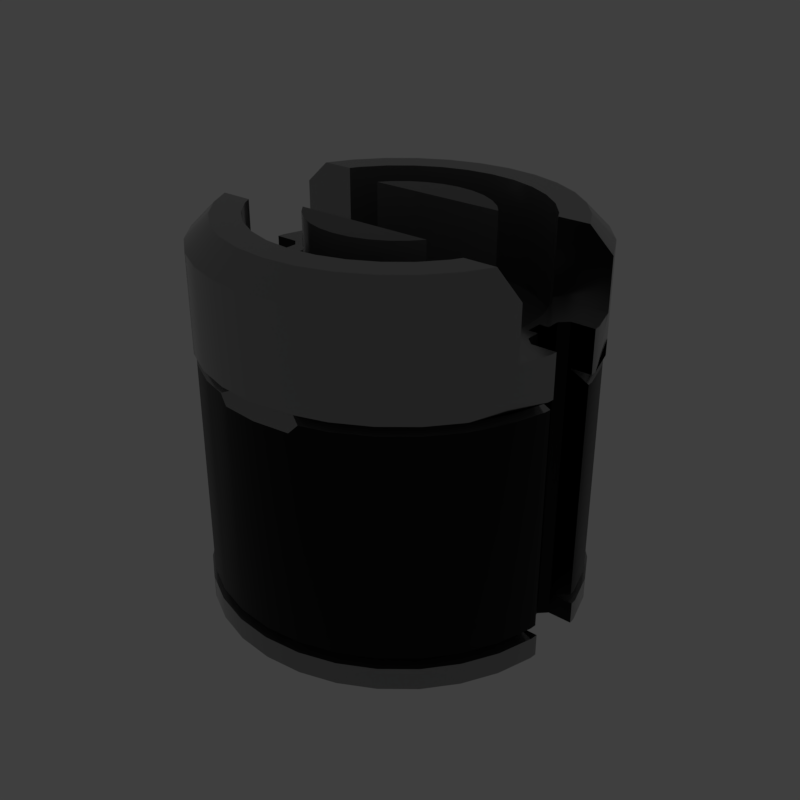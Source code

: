 # Source: splitslider.blend  (saved by Blender 2.79.6; exported with 4.5.12 LTS)
import bpy
from mathutils import Matrix  # noqa: F401  (used for matrix-valued properties, if any)

bpy.ops.wm.read_factory_settings(use_empty=True)
scene = bpy.context.scene
scene.name = 'main'

# ---- collections
col_collection_1 = bpy.data.collections.new('Collection 1'); scene.collection.children.link(col_collection_1)

# ---- materials (node trees are filled in below, after node groups)
mat_prox_alum_048 = bpy.data.materials.new('prox_alum.048')
mat_prox_alum_048.alpha_threshold = 0.0
mat_prox_alum_048.diffuse_color = (0.1933, 0.1933, 0.1933, 1.0)
mat_prox_alum_048.roughness = 0.5
mat_prox_kevlar_048 = bpy.data.materials.new('prox_kevlar.048')
mat_prox_kevlar_048.alpha_threshold = 0.0
mat_prox_kevlar_048.diffuse_color = (0.03737, 0.03737, 0.03737, 1.0)
mat_prox_kevlar_048.roughness = 0.5
mat_prox_easy_spec_048 = bpy.data.materials.new('prox_easy_spec.048')
mat_prox_easy_spec_048.alpha_threshold = 0.0
mat_prox_easy_spec_048.diffuse_color = (0.2791, 0.2791, 0.2791, 1.0)
mat_prox_easy_spec_048.roughness = 0.5
mat_prox_soap_046 = bpy.data.materials.new('prox_soap.046')
mat_prox_soap_046.alpha_threshold = 0.0
mat_prox_soap_046.diffuse_color = (0.8, 0.5447, 0.3018, 1.0)
mat_prox_soap_046.roughness = 0.5
mat_prox_emission_046 = bpy.data.materials.new('prox_emission.046')
mat_prox_emission_046.alpha_threshold = 0.0
mat_prox_emission_046.diffuse_color = (0.3973, 0.7023, 0.9681, 1.0)
mat_prox_emission_046.roughness = 0.5

# ---- node groups
ng_auto_smooth = bpy.data.node_groups.new('Auto Smooth', 'GeometryNodeTree')
_s = ng_auto_smooth.interface.new_socket(name='Geometry', in_out='OUTPUT', socket_type='NodeSocketGeometry')
_s = ng_auto_smooth.interface.new_socket(name='Geometry', in_out='INPUT', socket_type='NodeSocketGeometry')
_s = ng_auto_smooth.interface.new_socket(name='Angle', in_out='INPUT', socket_type='NodeSocketFloat')
_s.subtype = 'ANGLE'
_s.min_value = 0.0
_s.max_value = 3.142
ng_auto_smooth.is_modifier = True
_N = ng_auto_smooth.nodes; _L = ng_auto_smooth.links
n0 = _N.new('NodeGroupOutput'); n0.name = 'Group Output'; n0.location = (480, -100)
n1 = _N.new('NodeGroupInput'); n1.name = 'Group Input'; n1.location = (-420, -300)
n2 = _N.new('NodeGroupInput'); n2.name = 'Group Input.001'; n2.location = (-60, -100)
n3 = _N.new('GeometryNodeSetShadeSmooth'); n3.name = 'Set Shade Smooth'; n3.location = (120, -100)
n3.domain = 'EDGE'
n4 = _N.new('GeometryNodeSetShadeSmooth'); n4.name = 'Set Shade Smooth.001'; n4.location = (300, -100)
n5 = _N.new('GeometryNodeInputMeshEdgeAngle'); n5.name = 'Edge Angle'; n5.location = (-420, -220)
n6 = _N.new('GeometryNodeInputEdgeSmooth'); n6.name = 'Is Edge Smooth'; n6.location = (-60, -160)
n7 = _N.new('GeometryNodeInputShadeSmooth'); n7.name = 'Is Face Smooth'; n7.location = (-240, -340)
n8 = _N.new('FunctionNodeBooleanMath'); n8.name = 'Boolean Math'; n8.location = (-60, -220)
n9 = _N.new('FunctionNodeCompare'); n9.name = 'Compare'; n9.location = (-240, -180)
n9.operation = 'LESS_EQUAL'
_L.new(n5.outputs[0], n9.inputs[0])
_L.new(n4.outputs[0], n0.inputs[0])
_L.new(n1.outputs[1], n9.inputs[1])
_L.new(n9.outputs[0], n8.inputs[0])
_L.new(n7.outputs[0], n8.inputs[1])
_L.new(n2.outputs[0], n3.inputs[0])
_L.new(n6.outputs[0], n3.inputs[1])
_L.new(n3.outputs[0], n4.inputs[0])
_L.new(n8.outputs[0], n3.inputs[2])
n0.is_active_output = True

# ---- material node trees
mat_prox_alum_048.use_nodes = True; mat_prox_alum_048.node_tree.nodes.clear()
_N = mat_prox_alum_048.node_tree.nodes; _L = mat_prox_alum_048.node_tree.links
n0 = _N.new('ShaderNodeOutputMaterial'); n0.name = 'Material Output'; n0.location = (300, 300)
n1 = _N.new('ShaderNodeBsdfPrincipled'); n1.name = 'Principled BSDF'; n1.location = (10, 300)
n1.width = 150
n1.subsurface_method = 'BURLEY'
n1.inputs[0].default_value = (0.3217, 0.3217, 0.3217, 1.0)
n1.inputs[1].default_value = 1.0
n1.inputs[2].default_value = 0.1633
n1.inputs[3].default_value = 1.45
n1.inputs[9].default_value = (1.0, 1.0, 1.0)
n1.inputs[13].default_value = 0.119
n1.inputs[15].default_value = 0.7959
n1.inputs[16].default_value = 0.8299
n1.inputs[24].default_value = 0.1605
_L.new(n1.outputs[0], n0.inputs[0])
n0.is_active_output = True
mat_prox_kevlar_048.use_nodes = True; mat_prox_kevlar_048.node_tree.nodes.clear()
_N = mat_prox_kevlar_048.node_tree.nodes; _L = mat_prox_kevlar_048.node_tree.links
n0 = _N.new('ShaderNodeOutputMaterial'); n0.name = 'Material Output'; n0.location = (300, 300)
n1 = _N.new('ShaderNodeBsdfPrincipled'); n1.name = 'Principled BSDF'; n1.location = (10, 300)
n1.width = 150
n1.subsurface_method = 'BURLEY'
n1.inputs[0].default_value = (0.0, 0.0, 0.0, 1.0)
n1.inputs[2].default_value = 0.3401
n1.inputs[3].default_value = 1.45
n1.inputs[9].default_value = (1.0, 1.0, 1.0)
n1.inputs[13].default_value = 0.2143
_L.new(n1.outputs[0], n0.inputs[0])
n0.is_active_output = True
mat_prox_easy_spec_048.use_nodes = True; mat_prox_easy_spec_048.node_tree.nodes.clear()
_N = mat_prox_easy_spec_048.node_tree.nodes; _L = mat_prox_easy_spec_048.node_tree.links
n0 = _N.new('ShaderNodeOutputMaterial'); n0.name = 'Material Output'; n0.location = (300, 300)
n1 = _N.new('ShaderNodeBsdfPrincipled'); n1.name = 'Principled BSDF'; n1.location = (10, 300)
n1.width = 150
n1.subsurface_method = 'BURLEY'
n1.inputs[0].default_value = (0.1372, 0.1372, 0.1372, 1.0)
n1.inputs[2].default_value = 0.2245
n1.inputs[3].default_value = 1.45
n1.inputs[9].default_value = (1.0, 1.0, 1.0)
n1.inputs[13].default_value = 0.09864
n1.inputs[19].default_value = 0.25
_L.new(n1.outputs[0], n0.inputs[0])
n0.is_active_output = True
mat_prox_soap_046.use_nodes = True; mat_prox_soap_046.node_tree.nodes.clear()
_N = mat_prox_soap_046.node_tree.nodes; _L = mat_prox_soap_046.node_tree.links
n0 = _N.new('ShaderNodeOutputMaterial'); n0.name = 'Material Output'; n0.location = (300, 300)
n1 = _N.new('ShaderNodeLayerWeight'); n1.name = 'Layer Weight'; n1.location = (-554, 262)
n2 = _N.new('ShaderNodeValToRGB'); n2.name = 'ColorRamp'; n2.location = (-400, 254)
n2.color_ramp.interpolation = 'B_SPLINE'
while len(n2.color_ramp.elements) > 1: n2.color_ramp.elements.remove(n2.color_ramp.elements[-1])
n2.color_ramp.elements[0].position = 0.0; n2.color_ramp.elements[0].color = (1.0, 0.0, 0.2363, 1.0)
_e = n2.color_ramp.elements.new(0.1477); _e.color = (0.0, 0.1135, 0.6103, 1.0)
_e = n2.color_ramp.elements.new(0.2773); _e.color = (0.2081, 0.332, 0.6265, 1.0)
_e = n2.color_ramp.elements.new(0.5); _e.color = (0.5089, 0.1741, 0.6181, 1.0)
_e = n2.color_ramp.elements.new(0.6818); _e.color = (0.7544, 0.04821, 0.0, 1.0)
_e = n2.color_ramp.elements.new(0.8511); _e.color = (0.336, 0.5043, 0.1917, 1.0)
_e = n2.color_ramp.elements.new(1.0); _e.color = (0.01772, 0.3483, 1.0, 1.0)
n3 = _N.new('ShaderNodeMix'); n3.name = 'Mix'; n3.location = (-80, 218)
n3.data_type = 'RGBA'
n3.inputs[0].default_value = 0.7909
n4 = _N.new('ShaderNodeBsdfPrincipled'); n4.name = 'Principled BSDF.001'; n4.location = (140, 300)
n4.width = 150
n4.subsurface_method = 'BURLEY'
n4.inputs[2].default_value = 0.0
n4.inputs[3].default_value = 1.45
n4.inputs[9].default_value = (1.0, 1.0, 1.0)
n4.inputs[18].default_value = 1.0
n4.inputs[19].default_value = 0.25
_L.new(n1.outputs[1], n2.inputs[0])
_L.new(n2.outputs[0], n3.inputs[6])
_L.new(n3.outputs[2], n4.inputs[0])
_L.new(n4.outputs[0], n0.inputs[0])
n0.is_active_output = True
mat_prox_emission_046.use_nodes = True; mat_prox_emission_046.node_tree.nodes.clear()
_N = mat_prox_emission_046.node_tree.nodes; _L = mat_prox_emission_046.node_tree.links
n0 = _N.new('ShaderNodeOutputMaterial'); n0.name = 'Material Output'; n0.location = (446, 300)
n1 = _N.new('ShaderNodeEmission'); n1.name = 'Emission'; n1.location = (156, 300)
n1.inputs[1].default_value = 4.0
n2 = _N.new('ShaderNodeLayerWeight'); n2.name = 'Layer Weight'; n2.location = (-631, 360)
n3 = _N.new('ShaderNodeValToRGB'); n3.name = 'ColorRamp'; n3.location = (-450, 370)
n3.color_ramp.interpolation = 'B_SPLINE'
while len(n3.color_ramp.elements) > 1: n3.color_ramp.elements.remove(n3.color_ramp.elements[-1])
n3.color_ramp.elements[0].position = 0.1864; n3.color_ramp.elements[0].color = (1.0, 0.02556, 0.0, 1.0)
_e = n3.color_ramp.elements.new(0.8045); _e.color = (1.0, 0.2244, 0.007333, 1.0)
_e = n3.color_ramp.elements.new(0.9909); _e.color = (1.0, 1.0, 1.0, 1.0)
n4 = _N.new('ShaderNodeMix'); n4.name = 'Mix'; n4.location = (-92, 333)
n4.data_type = 'RGBA'
n4.blend_type = 'COLOR'
n4.inputs[0].default_value = 0.8273
_L.new(n2.outputs[1], n3.inputs[0])
_L.new(n1.outputs[0], n0.inputs[0])
_L.new(n4.outputs[2], n1.inputs[0])
_L.new(n3.outputs[0], n4.inputs[7])
n0.is_active_output = True

# ---- world
world_world = bpy.data.worlds.new('World'); scene.world = world_world
world_world.use_nodes = True; world_world.node_tree.nodes.clear()
_N = world_world.node_tree.nodes; _L = world_world.node_tree.links
n0 = _N.new('ShaderNodeOutputWorld'); n0.name = 'World Output'; n0.location = (300, 300)
n1 = _N.new('ShaderNodeBackground'); n1.name = 'Background'; n1.location = (10, 300)
n1.inputs[0].default_value = (0.05, 0.05, 0.05, 1.0)
_L.new(n1.outputs[0], n0.inputs[0])
n0.is_active_output = True
world_world.use_sun_shadow = False
world_world.sun_shadow_jitter_overblur = 0.0

# ---- meshes
me_splitslider = bpy.data.meshes.new('splitslider')
me_splitslider.from_pydata([(0.04576, 0.2301, 0.09052), (0.04576, 0.2301, 0.2065), (0.08977, 0.2167, 0.2065), (0.08977, 0.2167, 0.09052), (0.07945, 0.1918, 0.09052), (0.0405, 0.2036, 0.09052), (0.0, 0.2346, 0.09052), (0.0, 0.2346, 0.2065), (0.04026, 0.2024, 0.2346), (0.07898, 0.1907, 0.2346), (0.1303, 0.195, 0.2065), (0.1303, 0.195, 0.09052), (0.0, 0.2076, 0.09052), (0.1153, 0.1726, 0.09052), (0.08876, 0.2143, 0.07824), (0.04525, 0.2275, 0.07824), (-0.04576, 0.2301, 0.09052), (-0.04576, 0.2301, 0.2065), (0.0, 0.2064, 0.2346), (0.1147, 0.1716, 0.2346), (0.03346, 0.1682, 0.2346), (0.06563, 0.1584, 0.2346), (0.1659, 0.1659, 0.2065), (0.1659, 0.1659, 0.09052), (-0.0405, 0.2036, 0.09052), (1.223e-08, 0.2319, 0.07824), (0.1468, 0.1468, 0.09052), (0.1289, 0.1928, 0.07824), (0.08876, 0.2143, -0.1945), (0.04525, 0.2275, -0.1945), (-0.08977, 0.2167, 0.09052), (-0.08977, 0.2167, 0.2065), (-0.04026, 0.2024, 0.2346), (0.0, 0.1715, 0.2346), (0.1459, 0.1459, 0.2346), (0.09528, 0.1426, 0.2346), (0.03346, 0.1682, 0.1081), (0.06563, 0.1584, 0.1081), (0.195, 0.1303, 0.2065), (0.195, 0.1303, 0.09052), (-0.07945, 0.1918, 0.09052), (-0.04525, 0.2275, 0.07824), (1.223e-08, 0.2319, -0.1945), (0.1726, 0.1153, 0.09052), (0.164, 0.164, 0.07824), (0.1289, 0.1928, -0.1945), (0.07945, 0.1918, -0.2068), (0.0405, 0.2036, -0.2068), (-0.1303, 0.195, 0.09052), (-0.1303, 0.195, 0.2065), (-0.07898, 0.1907, 0.2346), (-0.03346, 0.1682, 0.2346), (0.0, 0.1715, 0.1081), (0.1716, 0.1147, 0.2346), (0.1213, 0.1213, 0.2346), (0.09528, 0.1426, 0.1081), (0.02084, 0.1047, 0.1081), (0.04087, 0.09867, 0.1081), (0.2167, 0.08977, 0.09052), (-0.1153, 0.1726, 0.09052), (-0.08876, 0.2143, 0.07824), (-0.04525, 0.2275, -0.1945), (0.0, 0.2076, -0.2068), (0.1918, 0.07945, 0.09052), (0.1928, 0.1289, 0.07824), (0.164, 0.164, -0.1945), (0.1153, 0.1726, -0.2068), (0.08977, 0.2167, -0.2068), (0.04576, 0.2301, -0.2068), (-0.1659, 0.1659, 0.09052), (-0.1659, 0.1659, 0.2065), (-0.1147, 0.1716, 0.2346), (-0.06563, 0.1584, 0.2346), (-0.03346, 0.1682, 0.1081), (0.0, 0.1068, 0.1081), (0.1426, 0.09528, 0.2346), (0.1213, 0.1213, 0.1081), (0.05933, 0.0888, 0.1081), (0.02084, 0.1047, 0.2335), (0.04087, 0.09867, 0.2335), (0.2186, 0.08357, 0.143), (-0.1468, 0.1468, 0.09052), (-0.1289, 0.1928, 0.07824), (-0.08876, 0.2143, -0.1945), (-0.0405, 0.2036, -0.2068), (0.0, 0.2346, -0.2068), (0.2301, 0.04576, 0.09052), (0.2036, 0.0405, 0.09052), (0.2143, 0.08876, 0.07824), (0.1928, 0.1289, -0.1945), (0.1468, 0.1468, -0.2068), (0.1303, 0.195, -0.2068), (0.04576, 0.2301, -0.2346), (0.08977, 0.2167, -0.2346), (-0.195, 0.1303, 0.09052), (-0.195, 0.1303, 0.2065), (-0.1459, 0.1459, 0.2346), (-0.09528, 0.1426, 0.2346), (-0.06563, 0.1584, 0.1081), (-0.02084, 0.1047, 0.1081), (5.243e-09, 0.1068, 0.2335), (0.1882, 0.08357, 0.2346), (0.1489, 0.08357, 0.2346), (0.1426, 0.09528, 0.1081), (0.07552, 0.07552, 0.1081), (0.05933, 0.0888, 0.2335), (-0.02084, 0.1047, 0.2335), (-0.04087, 0.09867, 0.2335), (-0.05933, 0.0888, 0.2335), (-0.07552, 0.07552, 0.2335), (-0.08646, 0.06218, 0.2335), (0.08646, 0.06218, 0.2335), (0.07552, 0.07552, 0.2335), (0.2186, 0.08357, 0.2065), (-0.1726, 0.1153, 0.09052), (-0.164, 0.164, 0.07824), (-0.1289, 0.1928, -0.1945), (-0.07945, 0.1918, -0.2068), (-0.04576, 0.2301, -0.2068), (0.0, 0.2346, -0.2346), (0.204, 0.03698, 0.09052), (0.2309, 0.03698, 0.09052), (0.2275, 0.04525, 0.07824), (0.2143, 0.08876, -0.1945), (0.1726, 0.1153, -0.2068), (0.1659, 0.1659, -0.2068), (0.1303, 0.195, -0.2346), (0.1659, 0.1659, -0.2346), (0.195, 0.1303, -0.2346), (0.2167, 0.08977, -0.2346), (0.2301, 0.04576, -0.2346), (0.2309, 0.03698, -0.2346), (0.2009, 0.03698, -0.2346), (0.1911, 0.02721, -0.2346), (0.1911, 0.009988, -0.2346), (0.1798, 0.009988, -0.2346), (0.1798, -0.009988, -0.2346), (0.1911, -0.009988, -0.2346), (0.1911, -0.02721, -0.2346), (0.2009, -0.03698, -0.2346), (0.2309, -0.03698, -0.2346), (0.2301, -0.04576, -0.2346), (0.2167, -0.08977, -0.2346), (0.195, -0.1303, -0.2346), (0.1659, -0.1659, -0.2346), (0.1303, -0.195, -0.2346), (0.08977, -0.2167, -0.2346), (0.04576, -0.2301, -0.2346), (-7.69e-08, -0.2346, -0.2346), (-0.04576, -0.2301, -0.2346), (-0.08977, -0.2167, -0.2346), (-0.1303, -0.195, -0.2346), (-0.1659, -0.1659, -0.2346), (-0.195, -0.1303, -0.2346), (-0.2167, -0.08977, -0.2346), (-0.2301, -0.04576, -0.2346), (-0.2309, -0.03698, -0.2346), (-0.2009, -0.03698, -0.2346), (-0.1911, -0.02721, -0.2346), (-0.1911, -0.009988, -0.2346), (-0.1798, -0.009988, -0.2346), (-0.1798, 0.009988, -0.2346), (-0.1911, 0.009988, -0.2346), (-0.1911, 0.02721, -0.2346), (-0.2009, 0.03698, -0.2346), (-0.2309, 0.03698, -0.2346), (-0.2301, 0.04576, -0.2346), (-0.2167, 0.08977, -0.2346), (-0.195, 0.1303, -0.2346), (-0.1659, 0.1659, -0.2346), (-0.1303, 0.195, -0.2346), (-0.08977, 0.2167, -0.2346), (-0.04576, 0.2301, -0.2346), (-0.2167, 0.08977, 0.09052), (-0.1716, 0.1147, 0.2346), (-0.1213, 0.1213, 0.2346), (-0.09528, 0.1426, 0.1081), (-0.04087, 0.09867, 0.1081), (0.1489, 0.08357, 0.143), (0.0888, 0.05933, 0.1081), (-0.05933, 0.0888, 0.1081), (-0.07552, 0.07552, 0.1081), (-0.08646, 0.06218, 0.143), (0.08646, 0.06218, 0.143), (0.2301, 0.04576, 0.143), (-0.1918, 0.07945, 0.09052), (-0.1928, 0.1289, 0.07824), (-0.164, 0.164, -0.1945), (-0.1153, 0.1726, -0.2068), (-0.08977, 0.2167, -0.2068), (0.2283, 0.03698, 0.07824), (0.2309, 0.03698, 0.143), (0.2275, 0.04525, -0.1945), (0.1918, 0.07945, -0.2068), (0.195, 0.1303, -0.2068), (0.2167, 0.08977, -0.2068), (0.2301, 0.04576, -0.2068), (0.2309, 0.03698, -0.2068), (0.2309, -0.03698, -0.2068), (0.2301, -0.04576, -0.2068), (0.2167, -0.08977, -0.2068), (0.195, -0.1303, -0.2068), (0.1659, -0.1659, -0.2068), (0.1303, -0.195, -0.2068), (0.08977, -0.2167, -0.2068), (0.04576, -0.2301, -0.2068), (-7.69e-08, -0.2346, -0.2068), (-0.04576, -0.2301, -0.2068), (-0.08977, -0.2167, -0.2068), (-0.1303, -0.195, -0.2068), (-0.1659, -0.1659, -0.2068), (-0.195, -0.1303, -0.2068), (-0.2167, -0.08977, -0.2068), (-0.2301, -0.04576, -0.2068), (-0.2309, -0.03698, -0.2068), (-0.2309, 0.03698, -0.2068), (-0.2301, 0.04576, -0.2068), (-0.2167, 0.08977, -0.2068), (-0.195, 0.1303, -0.2068), (-0.1659, 0.1659, -0.2068), (-0.1303, 0.195, -0.2068), (-0.2186, 0.08357, 0.143), (-0.1426, 0.09528, 0.2346), (-0.1213, 0.1213, 0.1081), (0.1584, 0.06563, 0.143), (0.1682, 0.03346, 0.143), (0.1715, 1.295e-08, 0.143), (0.1682, -0.03346, 0.143), (0.1584, -0.06563, 0.143), (0.1489, -0.08357, 0.143), (0.2186, -0.08357, 0.143), (0.2301, -0.04576, 0.143), (0.2309, -0.03698, 0.143), (0.2009, -0.03698, 0.143), (0.1911, -0.02721, 0.143), (0.1911, -0.009988, 0.143), (0.1798, -0.009988, 0.143), (0.1798, 0.009988, 0.143), (0.1911, 0.009988, 0.143), (0.1911, 0.02721, 0.143), (0.2009, 0.03698, 0.143), (0.1584, 0.06563, 0.1081), (0.09867, 0.04087, 0.1081), (-0.0888, 0.05933, 0.143), (-0.09867, 0.04087, 0.143), (-0.1047, 0.02084, 0.143), (-0.1068, 1.031e-07, 0.143), (-0.1047, -0.02084, 0.143), (-0.09867, -0.04087, 0.143), (-0.0888, -0.05933, 0.143), (-0.08646, -0.06218, 0.143), (0.08646, -0.06218, 0.143), (0.0888, -0.05933, 0.143), (0.09867, -0.04087, 0.143), (0.1047, -0.02084, 0.143), (0.1068, 8.063e-09, 0.143), (0.1047, 0.02084, 0.143), (0.09867, 0.04087, 0.143), (0.0888, 0.05933, 0.143), (-0.2301, 0.04576, 0.09052), (-0.2036, 0.0405, 0.09052), (-0.2143, 0.08876, 0.07824), (-0.1928, 0.1289, -0.1945), (-0.1468, 0.1468, -0.2068), (0.2283, 0.03698, -0.1945), (0.2036, 0.0405, -0.2068), (0.204, 0.03698, -0.2068), (0.204, -0.03698, -0.2068), (0.2036, -0.0405, -0.2068), (0.1918, -0.07945, -0.2068), (0.1726, -0.1153, -0.2068), (0.1468, -0.1468, -0.2068), (0.1153, -0.1726, -0.2068), (0.07945, -0.1918, -0.2068), (0.0405, -0.2036, -0.2068), (-6.816e-08, -0.2076, -0.2068), (-0.0405, -0.2036, -0.2068), (-0.07945, -0.1918, -0.2068), (-0.1153, -0.1726, -0.2068), (-0.1468, -0.1468, -0.2068), (-0.1726, -0.1153, -0.2068), (-0.1918, -0.07945, -0.2068), (-0.2036, -0.0405, -0.2068), (-0.204, -0.03698, -0.2068), (-0.204, 0.03698, -0.2068), (-0.2036, 0.0405, -0.2068), (-0.1918, 0.07945, -0.2068), (-0.1726, 0.1153, -0.2068), (-0.2186, 0.08357, 0.2065), (-0.1882, 0.08357, 0.2346), (-0.1489, 0.08357, 0.2346), (-0.1426, 0.09528, 0.1081), (0.1682, 0.03346, 0.1081), (0.1715, 1.295e-08, 0.1081), (0.1682, -0.03346, 0.1081), (0.1584, -0.06563, 0.1081), (0.1489, -0.08357, 0.2346), (0.1882, -0.08357, 0.2346), (0.2186, -0.08357, 0.2065), (0.2301, -0.04576, 0.09052), (0.2309, -0.03698, 0.09052), (0.1047, 0.02084, 0.1081), (-0.0888, 0.05933, 0.1081), (-0.09867, 0.04087, 0.1081), (-0.1047, 0.02084, 0.1081), (-0.1068, 1.031e-07, 0.1081), (-0.1047, -0.02084, 0.1081), (-0.09867, -0.04087, 0.1081), (-0.0888, -0.05933, 0.1081), (-0.08646, -0.06218, 0.2335), (0.08646, -0.06218, 0.2335), (0.0888, -0.05933, 0.1081), (0.09867, -0.04087, 0.1081), (0.1047, -0.02084, 0.1081), (0.1068, 8.063e-09, 0.1081), (-0.2309, 0.03698, 0.09052), (-0.204, 0.03698, 0.09052), (-0.2275, 0.04525, 0.07824), (-0.2143, 0.08876, -0.1945), (0.2283, -0.03698, -0.1945), (0.2275, -0.04525, -0.1945), (0.2143, -0.08876, -0.1945), (0.1928, -0.1289, -0.1945), (0.164, -0.164, -0.1945), (0.1289, -0.1928, -0.1945), (0.08876, -0.2143, -0.1945), (0.04525, -0.2275, -0.1945), (-7.515e-08, -0.2319, -0.1945), (-0.04525, -0.2275, -0.1945), (-0.08876, -0.2143, -0.1945), (-0.1289, -0.1928, -0.1945), (-0.164, -0.164, -0.1945), (-0.1928, -0.1289, -0.1945), (-0.2143, -0.08876, -0.1945), (-0.2275, -0.04525, -0.1945), (-0.2283, -0.03698, -0.1945), (-0.2283, 0.03698, -0.1945), (-0.2275, 0.04525, -0.1945), (-0.1489, 0.08357, 0.143), (-0.2301, 0.04576, 0.143), (0.1426, -0.09528, 0.1081), (0.1426, -0.09528, 0.2346), (0.1716, -0.1147, 0.2346), (0.2167, -0.08977, 0.09052), (0.2036, -0.0405, 0.09052), (0.204, -0.03698, 0.09052), (-0.1584, 0.06563, 0.1081), (-0.1682, 0.03346, 0.1081), (-0.1715, 1.656e-07, 0.1081), (-0.1682, -0.03346, 0.1081), (-0.1584, -0.06563, 0.1081), (-0.1426, -0.09528, 0.1081), (-0.07552, -0.07552, 0.1081), (-0.07552, -0.07552, 0.2335), (-0.05933, -0.0888, 0.2335), (-0.04087, -0.09867, 0.2335), (-0.02084, -0.1047, 0.2335), (-2.971e-08, -0.1068, 0.2335), (0.02084, -0.1047, 0.2335), (0.04087, -0.09867, 0.2335), (0.05933, -0.0888, 0.2335), (0.07552, -0.07552, 0.2335), (0.07552, -0.07552, 0.1081), (-0.2309, 0.03698, 0.143), (-0.2283, 0.03698, 0.07824), (0.2283, -0.03698, 0.07824), (0.2275, -0.04525, 0.07824), (0.2143, -0.08876, 0.07824), (0.1928, -0.1289, 0.07824), (0.164, -0.164, 0.07824), (0.1289, -0.1928, 0.07824), (0.08876, -0.2143, 0.07824), (-0.08876, -0.2143, 0.07824), (-0.1289, -0.1928, 0.07824), (-0.164, -0.164, 0.07824), (-0.1928, -0.1289, 0.07824), (-0.2143, -0.08876, 0.07824), (-0.2275, -0.04525, 0.07824), (-0.2283, -0.03698, 0.07824), (-0.2009, 0.03698, 0.143), (-0.1911, 0.02721, 0.143), (-0.1911, 0.009988, 0.143), (-0.1798, 0.009988, 0.143), (-0.1798, -0.009988, 0.143), (-0.1911, -0.009988, 0.143), (-0.1911, -0.02721, 0.143), (-0.2009, -0.03698, 0.143), (-0.2309, -0.03698, 0.143), (-0.2301, -0.04576, 0.143), (-0.2186, -0.08357, 0.143), (-0.1489, -0.08357, 0.143), (-0.1584, -0.06563, 0.143), (-0.1682, -0.03346, 0.143), (-0.1715, 1.656e-07, 0.143), (-0.1682, 0.03346, 0.143), (-0.1584, 0.06563, 0.143), (0.1459, -0.1459, 0.2346), (0.1213, -0.1213, 0.2346), (0.195, -0.1303, 0.2065), (0.1918, -0.07945, 0.09052), (-0.1213, -0.1213, 0.1081), (-0.05933, -0.0888, 0.1081), (-0.04087, -0.09867, 0.1081), (-0.02084, -0.1047, 0.1081), (-3.495e-08, -0.1068, 0.1081), (0.02084, -0.1047, 0.1081), (0.04087, -0.09867, 0.1081), (0.05933, -0.0888, 0.1081), (0.1213, -0.1213, 0.1081), (0.1726, -0.1153, 0.09052), (0.1468, -0.1468, 0.09052), (0.1153, -0.1726, 0.09052), (0.07945, -0.1918, 0.09052), (0.0405, -0.2036, 0.09052), (-6.816e-08, -0.2076, 0.09052), (-0.0405, -0.2036, 0.09052), (-0.07945, -0.1918, 0.09052), (-0.1153, -0.1726, 0.09052), (-0.1468, -0.1468, 0.09052), (-0.1726, -0.1153, 0.09052), (-0.1918, -0.07945, 0.09052), (-0.2036, -0.0405, 0.09052), (-0.204, -0.03698, 0.09052), (-0.2309, -0.03698, 0.09052), (-0.2301, -0.04576, 0.09052), (-0.2186, -0.08357, 0.2065), (-0.1882, -0.08357, 0.2346), (-0.1489, -0.08357, 0.2346), (0.1147, -0.1716, 0.2346), (0.09528, -0.1426, 0.2346), (0.1659, -0.1659, 0.2065), (0.195, -0.1303, 0.09052), (-0.1426, -0.09528, 0.2346), (-0.1213, -0.1213, 0.2346), (-0.09528, -0.1426, 0.1081), (-0.06563, -0.1584, 0.1081), (-0.03346, -0.1682, 0.1081), (-5.593e-08, -0.1715, 0.1081), (0.03346, -0.1682, 0.1081), (0.06563, -0.1584, 0.1081), (0.09528, -0.1426, 0.1081), (0.1659, -0.1659, 0.09052), (0.1303, -0.195, 0.09052), (0.08977, -0.2167, 0.09052), (0.04576, -0.2301, 0.09052), (-7.69e-08, -0.2346, 0.09052), (-0.04576, -0.2301, 0.09052), (-0.08977, -0.2167, 0.09052), (-0.1303, -0.195, 0.09052), (-0.1659, -0.1659, 0.09052), (-0.195, -0.1303, 0.09052), (-0.2167, -0.08977, 0.09052), (-0.1716, -0.1147, 0.2346), (0.07898, -0.1907, 0.2346), (0.06563, -0.1584, 0.2346), (0.1303, -0.195, 0.2065), (-0.1459, -0.1459, 0.2346), (-0.09528, -0.1426, 0.2346), (-0.06563, -0.1584, 0.2346), (-0.03346, -0.1682, 0.2346), (-5.593e-08, -0.1715, 0.2346), (0.03346, -0.1682, 0.2346), (0.08977, -0.2167, 0.2065), (0.04576, -0.2301, 0.2065), (-7.69e-08, -0.2346, 0.2065), (-0.04576, -0.2301, 0.2065), (-0.08977, -0.2167, 0.2065), (-0.1303, -0.195, 0.2065), (-0.1659, -0.1659, 0.2065), (-0.195, -0.1303, 0.2065), (0.04026, -0.2024, 0.2346), (-0.1147, -0.1716, 0.2346), (-0.07898, -0.1907, 0.2346), (-0.04026, -0.2024, 0.2346), (-6.641e-08, -0.2064, 0.2346), (0.04332, -0.2178, 0.08322), (0.04525, -0.2275, 0.06723), (0.05578, -0.2243, 0.07824), (-7.232e-08, -0.2221, 0.08322), (-7.515e-08, -0.2319, 0.06723), (-0.04525, -0.2275, 0.06723), (-0.04332, -0.2178, 0.08322), (-0.05578, -0.2243, 0.07824)], [], [(0, 1, 2, 3), (0, 3, 4, 5), (6, 7, 1, 0), (2, 1, 8, 9), (3, 2, 10, 11), (6, 0, 5, 12), (3, 11, 13, 4), (5, 4, 14, 15), (16, 17, 7, 6), (1, 7, 18, 8), (10, 2, 9, 19), (9, 8, 20, 21), (11, 10, 22, 23), (16, 6, 12, 24), (12, 5, 15, 25), (11, 23, 26, 13), (4, 13, 27, 14), (15, 14, 28, 29), (30, 31, 17, 16), (7, 17, 32, 18), (8, 18, 33, 20), (22, 10, 19, 34), (19, 9, 21, 35), (21, 20, 36, 37), (23, 22, 38, 39), (30, 16, 24, 40), (24, 12, 25, 41), (25, 15, 29, 42), (23, 39, 43, 26), (13, 26, 44, 27), (14, 27, 45, 28), (46, 47, 29, 28), (48, 49, 31, 30), (17, 31, 50, 32), (18, 32, 51, 33), (20, 33, 52, 36), (38, 22, 34, 53), (34, 19, 35, 54), (35, 21, 37, 55), (37, 36, 56, 57), (113, 38, 53, 101), (48, 30, 40, 59), (40, 24, 41, 60), (41, 25, 42, 61), (47, 62, 42, 29), (39, 58, 63, 43), (26, 43, 64, 44), (27, 44, 65, 45), (66, 46, 28, 45), (67, 68, 47, 46), (69, 70, 49, 48), (31, 49, 71, 50), (32, 50, 72, 51), (33, 51, 73, 52), (36, 52, 74, 56), (53, 34, 54, 75), (54, 35, 55, 76), (55, 37, 57, 77), (57, 56, 78, 79), (69, 48, 59, 81), (59, 40, 60, 82), (60, 41, 61, 83), (62, 84, 61, 42), (68, 85, 62, 47), (58, 86, 87, 63), (43, 63, 88, 64), (44, 64, 89, 65), (90, 66, 45, 65), (91, 67, 46, 66), (92, 68, 67, 93), (94, 95, 70, 69), (49, 70, 96, 71), (50, 71, 97, 72), (51, 72, 98, 73), (52, 73, 99, 74), (56, 74, 100, 78), (101, 53, 75, 102), (75, 54, 76, 103), (76, 55, 77, 104), (77, 57, 79, 105), (78, 100, 106, 107, 108, 109, 110, 111, 112, 105, 79), (94, 69, 81, 114), (81, 59, 82, 115), (82, 60, 83, 116), (84, 117, 83, 61), (85, 118, 84, 62), (119, 85, 68, 92), (120, 87, 86, 121), (63, 87, 122, 88), (64, 88, 123, 89), (124, 90, 65, 89), (125, 91, 66, 90), (93, 67, 91, 126), (119, 92, 93, 126, 127, 128, 129, 130, 131, 132, 133, 134, 135, 136, 137, 138, 139, 140, 141, 142, 143, 144, 145, 146, 147, 148, 149, 150, 151, 152, 153, 154, 155, 156, 157, 158, 159, 160, 161, 162, 163, 164, 165, 166, 167, 168, 169, 170, 171, 172), (288, 289, 174, 95), (70, 95, 174, 96), (71, 96, 175, 97), (72, 97, 176, 98), (73, 98, 177, 99), (74, 99, 106, 100), (80, 113, 101, 102, 178), (103, 76, 104, 179), (104, 77, 105, 112), (99, 177, 107, 106), (177, 180, 108, 107), (180, 181, 109, 108), (183, 111, 110, 182), (173, 94, 114, 185), (114, 81, 115, 186), (115, 82, 116, 187), (117, 188, 116, 83), (118, 189, 117, 84), (172, 118, 85, 119), (190, 122, 87, 120), (121, 86, 184, 191), (88, 122, 192, 123), (193, 124, 89, 123), (194, 125, 90, 124), (126, 91, 125, 127), (127, 125, 194, 128), (128, 194, 195, 129), (129, 195, 196, 130), (131, 130, 196, 197), (198, 199, 141, 140), (141, 199, 200, 142), (142, 200, 201, 143), (143, 201, 202, 144), (144, 202, 203, 145), (145, 203, 204, 146), (146, 204, 205, 147), (147, 205, 206, 148), (148, 206, 207, 149), (149, 207, 208, 150), (150, 208, 209, 151), (151, 209, 210, 152), (152, 210, 211, 153), (153, 211, 212, 154), (154, 212, 213, 155), (156, 155, 213, 214), (215, 216, 166, 165), (166, 216, 217, 167), (167, 217, 218, 168), (168, 218, 219, 169), (169, 219, 220, 170), (170, 220, 189, 171), (171, 189, 118, 172), (96, 174, 222, 175), (97, 175, 223, 176), (98, 176, 180, 177), (178, 224, 225, 226, 227, 228, 229, 230, 231, 232, 233, 234, 235, 236, 237, 238, 239, 240, 191, 184, 80), (224, 178, 102, 75, 103, 241), (241, 103, 179, 242), (104, 112, 111, 183, 258, 179), (176, 223, 181, 180), (243, 182, 110, 109, 181, 302), (182, 243, 244, 245, 246, 247, 248, 249, 250, 251, 252, 253, 254, 255, 256, 257, 258, 183), (259, 173, 185, 260), (185, 114, 186, 261), (186, 115, 187, 262), (188, 263, 187, 116), (189, 220, 188, 117), (264, 192, 122, 190), (265, 193, 123, 192), (195, 194, 124, 193), (196, 195, 193, 265), (197, 196, 265, 266), (267, 268, 199, 198), (200, 199, 268, 269), (201, 200, 269, 270), (202, 201, 270, 271), (203, 202, 271, 272), (204, 203, 272, 273), (205, 204, 273, 274), (206, 205, 274, 275), (207, 206, 275, 276), (208, 207, 276, 277), (209, 208, 277, 278), (210, 209, 278, 279), (211, 210, 279, 280), (212, 211, 280, 281), (213, 212, 281, 282), (214, 213, 282, 283), (284, 285, 216, 215), (217, 216, 285, 286), (218, 217, 286, 287), (219, 218, 287, 263), (220, 219, 263, 188), (290, 222, 174, 289), (175, 222, 291, 223), (224, 241, 292, 225), (225, 292, 293, 226), (226, 293, 294, 227), (227, 294, 295, 228), (228, 295, 340, 341, 296, 229), (229, 296, 297, 298, 230), (398, 298, 297, 342), (232, 231, 299, 300), (292, 241, 242, 301), (257, 242, 179, 258), (223, 291, 302, 181), (243, 302, 303, 244), (244, 303, 304, 245), (245, 304, 305, 246), (246, 305, 306, 247), (247, 306, 307, 248), (248, 307, 308, 249), (249, 308, 352, 353, 309, 250), (250, 309, 310, 251), (252, 251, 310, 361, 362, 311), (252, 311, 312, 253), (253, 312, 313, 254), (254, 313, 314, 255), (255, 314, 301, 256), (256, 301, 242, 257), (315, 259, 260, 316), (260, 185, 261, 317), (261, 186, 262, 318), (263, 287, 262, 187), (266, 265, 192, 264), (319, 320, 268, 267), (269, 268, 320, 321), (270, 269, 321, 322), (271, 270, 322, 323), (272, 271, 323, 324), (273, 272, 324, 325), (274, 273, 325, 326), (275, 274, 326, 327), (276, 275, 327, 328), (277, 276, 328, 329), (278, 277, 329, 330), (279, 278, 330, 331), (280, 279, 331, 332), (281, 280, 332, 333), (282, 281, 333, 334), (283, 282, 334, 335), (336, 337, 285, 284), (286, 285, 337, 318), (287, 286, 318, 262), (338, 290, 289, 288, 221), (290, 338, 395, 346, 291, 222), (293, 292, 301, 314), (294, 293, 314, 313), (295, 294, 313, 312), (296, 341, 342, 297), (113, 80, 184, 86, 58, 39, 38), (300, 299, 344, 345), (291, 346, 303, 302), (346, 347, 304, 303), (347, 348, 305, 304), (348, 349, 306, 305), (349, 350, 307, 306), (350, 351, 308, 307), (309, 353, 354, 355, 356, 357, 358, 359, 360, 361, 310), (340, 295, 312, 311), (363, 339, 259, 315), (316, 260, 317, 364), (317, 261, 318, 337), (365, 366, 320, 319), (366, 367, 321, 320), (367, 368, 322, 321), (368, 369, 323, 322), (369, 370, 324, 323), (370, 371, 325, 324), (476, 479, 327, 326), (413, 414, 478, 475), (414, 415, 481, 478), (415, 416, 372, 482, 481), (372, 373, 330, 329), (373, 374, 331, 330), (374, 375, 332, 331), (375, 376, 333, 332), (376, 377, 334, 333), (335, 334, 377, 378), (364, 317, 337, 336), (221, 339, 363, 379, 380, 381, 382, 383, 384, 385, 386, 387, 388, 389, 390, 391, 392, 393, 394, 395, 338), (396, 342, 341, 397), (299, 343, 399, 344), (345, 344, 366, 365), (394, 347, 346, 395), (393, 348, 347, 394), (392, 349, 348, 393), (391, 350, 349, 392), (351, 350, 391, 390, 427, 432), (351, 400, 352, 308), (352, 401, 354, 353), (401, 402, 355, 354), (402, 403, 356, 355), (403, 404, 357, 356), (404, 405, 358, 357), (405, 406, 359, 358), (406, 407, 360, 359), (407, 362, 361, 360), (408, 340, 311, 362), (344, 399, 367, 366), (399, 409, 368, 367), (409, 410, 369, 368), (410, 411, 370, 369), (411, 412, 371, 370), (371, 477, 476, 326, 325), (479, 480, 328, 327), (480, 482, 372, 329, 328), (416, 417, 373, 372), (417, 418, 374, 373), (418, 419, 375, 374), (419, 420, 376, 375), (420, 421, 377, 376), (378, 377, 421, 422), (423, 424, 388, 387), (389, 425, 426, 427, 390), (397, 341, 340, 408), (428, 396, 397, 429), (430, 398, 342, 396), (343, 431, 409, 399), (432, 433, 400, 351), (400, 434, 401, 352), (434, 435, 402, 401), (435, 436, 403, 402), (436, 437, 404, 403), (437, 438, 405, 404), (438, 439, 406, 405), (439, 440, 407, 406), (440, 408, 362, 407), (431, 441, 410, 409), (441, 442, 411, 410), (442, 443, 412, 411), (443, 444, 413, 412), (444, 445, 414, 413), (445, 446, 415, 414), (446, 447, 416, 415), (447, 448, 417, 416), (448, 449, 418, 417), (449, 450, 419, 418), (450, 451, 420, 419), (451, 424, 421, 420), (422, 421, 424, 423), (450, 469, 425, 389, 388, 424, 451), (426, 452, 432, 427), (429, 397, 408, 440), (453, 428, 429, 454), (455, 430, 396, 428), (431, 398, 430, 441), (452, 456, 433, 432), (433, 457, 434, 400), (457, 458, 435, 434), (458, 459, 436, 435), (459, 460, 437, 436), (460, 461, 438, 437), (461, 454, 439, 438), (454, 429, 440, 439), (441, 430, 455, 442), (442, 455, 462, 443), (443, 462, 463, 444), (444, 463, 464, 445), (445, 464, 465, 446), (446, 465, 466, 447), (447, 466, 467, 448), (448, 467, 468, 449), (449, 468, 469, 450), (470, 453, 454, 461), (462, 455, 428, 453), (469, 468, 456, 452), (456, 471, 457, 433), (471, 472, 458, 457), (472, 473, 459, 458), (473, 474, 460, 459), (474, 470, 461, 460), (463, 462, 453, 470), (464, 463, 470, 474), (465, 464, 474, 473), (466, 465, 473, 472), (467, 466, 472, 471), (468, 467, 471, 456), (381, 380, 163, 162), (162, 161, 382, 381), (380, 379, 164, 163), (383, 382, 161, 160), (379, 363, 315, 316, 364, 336, 284, 215, 165, 164), (384, 383, 160, 159), (385, 384, 159, 158), (386, 385, 158, 157), (157, 156, 214, 283, 335, 378, 422, 423, 387, 386), (239, 238, 134, 133), (240, 239, 133, 132), (135, 134, 238, 237), (132, 131, 197, 266, 264, 190, 120, 121, 191, 240), (237, 236, 136, 135), (236, 235, 137, 136), (235, 234, 138, 137), (234, 233, 139, 138), (233, 232, 300, 345, 365, 319, 267, 198, 140, 139), (475, 476, 477), (480, 481, 482), (475, 478, 479, 476), (478, 481, 480, 479), (412, 413, 475, 477, 371), (426, 425, 469, 452), (173, 259, 339, 221, 288, 95, 94), (398, 431, 343, 299, 231, 230, 298)])
me_splitslider.polygons.foreach_set('use_smooth', [True] * 398)
me_splitslider.polygons.foreach_set('material_index', [0, 0, 0, 0, 0, 0, 0, 0, 0, 0, 0, 0, 0, 0, 0, 0, 0, 1, 0, 0, 0, 0, 0, 2, 0, 0, 0, 1, 0, 0, 1, 0, 0, 0, 0, 2, 0, 0, 2, 2, 0, 0, 0, 1, 0, 0, 0, 1, 0, 0, 0, 0, 0, 2, 2, 0, 2, 2, 2, 0, 0, 1, 0, 0, 0, 0, 1, 0, 0, 0, 0, 0, 0, 2, 2, 2, 0, 2, 2, 2, 2, 0, 0, 1, 0, 0, 0, 0, 0, 1, 0, 0, 0, 0, 0, 0, 0, 2, 2, 2, 0, 2, 2, 2, 2, 2, 2, 0, 0, 1, 0, 0, 0, 0, 0, 1, 0, 0, 0, 0, 0, 0, 0, 0, 0, 0, 0, 0, 0, 0, 0, 0, 0, 0, 0, 0, 0, 0, 0, 0, 0, 0, 0, 0, 0, 0, 0, 2, 2, 0, 2, 2, 2, 2, 2, 2, 0, 0, 1, 0, 0, 1, 0, 0, 0, 0, 0, 0, 0, 0, 0, 0, 0, 0, 0, 0, 0, 0, 0, 0, 0, 0, 0, 0, 0, 0, 0, 0, 2, 2, 2, 2, 2, 2, 0, 0, 0, 2, 2, 2, 2, 2, 2, 2, 2, 2, 2, 2, 2, 2, 2, 2, 2, 2, 0, 0, 1, 0, 0, 0, 0, 0, 0, 0, 0, 0, 0, 0, 0, 0, 0, 0, 0, 0, 0, 0, 0, 0, 0, 2, 2, 2, 2, 0, 0, 0, 2, 2, 2, 2, 2, 2, 2, 2, 0, 0, 1, 1, 1, 1, 1, 1, 1, 1, 0, 0, 0, 1, 1, 1, 1, 1, 1, 1, 0, 0, 0, 0, 2, 2, 2, 2, 2, 2, 2, 2, 2, 2, 2, 2, 2, 2, 2, 0, 0, 0, 0, 0, 1, 1, 1, 0, 0, 0, 0, 0, 0, 0, 0, 2, 0, 0, 0, 2, 2, 2, 2, 2, 2, 2, 2, 2, 0, 0, 0, 0, 0, 0, 0, 0, 0, 0, 0, 0, 0, 0, 0, 2, 0, 0, 0, 0, 2, 2, 2, 2, 2, 2, 2, 0, 0, 0, 0, 0, 0, 0, 0, 0, 0, 0, 0, 0, 0, 0, 0, 0, 0, 0, 0, 0, 0, 0, 1, 1, 1, 1, 1, 1, 1, 1, 1, 1, 1, 1, 1, 1, 1, 1, 1, 1, 0, 0, 0, 0, 0, 0, 0, 0])
_k = set([(0, 3), (0, 6), (1, 2), (1, 7), (2, 10), (3, 11), (4, 5), (4, 13), (5, 12), (6, 16), (7, 17), (8, 9), (8, 18), (9, 19), (10, 22), (11, 23), (12, 24), (13, 26), (14, 15), (14, 27), (15, 25), (16, 30), (17, 31), (18, 32), (19, 34), (20, 21), (20, 33), (21, 35), (22, 38), (23, 39), (24, 40), (25, 41), (26, 43), (27, 44), (28, 29), (28, 45), (29, 42), (30, 48), (31, 49), (32, 50), (33, 51), (34, 53), (35, 54), (36, 37), (36, 52), (37, 55), (38, 113), (39, 58), (40, 59), (41, 60), (42, 61), (43, 63), (44, 64), (45, 65), (46, 47), (46, 66), (47, 62), (48, 69), (49, 70), (50, 71), (51, 72), (52, 73), (53, 101), (54, 75), (55, 76), (56, 57), (56, 74), (57, 77), (58, 86), (59, 81), (60, 82), (61, 83), (62, 84), (63, 87), (64, 88), (65, 89), (66, 90), (67, 68), (67, 91), (68, 85), (69, 94), (70, 95), (71, 96), (72, 97), (73, 98), (74, 99), (75, 102), (76, 103), (77, 104), (78, 79), (78, 100), (79, 105), (80, 113), (80, 178), (80, 184), (81, 114), (82, 115), (83, 116), (84, 117), (85, 118), (86, 121), (87, 120), (88, 122), (89, 123), (90, 124), (91, 125), (92, 93), (92, 119), (93, 126), (94, 173), (95, 288), (96, 174), (97, 175), (98, 176), (99, 177), (100, 106), (101, 102), (101, 113), (102, 178), (103, 241), (104, 179), (105, 112), (106, 107), (107, 108), (108, 109), (109, 110), (110, 111), (110, 182), (111, 112), (111, 183), (114, 185), (115, 186), (116, 187), (117, 188), (118, 189), (119, 172), (120, 121), (120, 190), (121, 191), (122, 190), (123, 192), (124, 193), (125, 194), (126, 127), (127, 128), (128, 129), (129, 130), (130, 131), (131, 132), (131, 197), (132, 133), (132, 240), (133, 134), (133, 239), (134, 135), (134, 238), (135, 136), (135, 237), (136, 137), (136, 236), (137, 138), (137, 235), (138, 139), (138, 234), (139, 140), (139, 233), (140, 141), (140, 198), (141, 142), (142, 143), (143, 144), (144, 145), (145, 146), (146, 147), (147, 148), (148, 149), (149, 150), (150, 151), (151, 152), (152, 153), (153, 154), (154, 155), (155, 156), (156, 157), (156, 214), (157, 158), (157, 386), (158, 159), (158, 385), (159, 160), (159, 384), (160, 161), (160, 383), (161, 162), (161, 382), (162, 163), (162, 381), (163, 164), (163, 380), (164, 165), (164, 379), (165, 166), (165, 215), (166, 167), (167, 168), (168, 169), (169, 170), (170, 171), (171, 172), (173, 259), (174, 289), (175, 222), (176, 223), (177, 180), (178, 224), (179, 242), (180, 181), (181, 302), (182, 183), (182, 243), (183, 258), (184, 191), (185, 260), (186, 261), (187, 262), (188, 263), (189, 220), (190, 264), (191, 240), (192, 264), (193, 265), (194, 195), (195, 196), (196, 197), (197, 266), (198, 199), (198, 267), (199, 200), (200, 201), (201, 202), (202, 203), (203, 204), (204, 205), (205, 206), (206, 207), (207, 208), (208, 209), (209, 210), (210, 211), (211, 212), (212, 213), (213, 214), (214, 283), (215, 216), (215, 284), (216, 217), (217, 218), (218, 219), (219, 220), (221, 288), (221, 338), (221, 339), (222, 290), (223, 291), (224, 225), (225, 226), (226, 227), (227, 228), (228, 229), (229, 230), (229, 296), (230, 231), (230, 298), (231, 232), (232, 233), (232, 300), (233, 234), (234, 235), (235, 236), (236, 237), (237, 238), (238, 239), (239, 240), (241, 292), (242, 301), (243, 244), (244, 245), (245, 246), (246, 247), (247, 248), (248, 249), (249, 250), (250, 251), (250, 309), (251, 252), (251, 310), (252, 253), (253, 254), (254, 255), (255, 256), (256, 257), (257, 258), (259, 315), (260, 316), (261, 317), (262, 318), (263, 287), (264, 266), (265, 266), (267, 268), (267, 319), (268, 269), (269, 270), (270, 271), (271, 272), (272, 273), (273, 274), (274, 275), (275, 276), (276, 277), (277, 278), (278, 279), (279, 280), (280, 281), (281, 282), (282, 283), (283, 335), (284, 285), (284, 336), (285, 286), (286, 287), (288, 289), (289, 290), (290, 338), (291, 346), (292, 293), (293, 294), (294, 295), (295, 340), (296, 297), (296, 341), (297, 298), (297, 342), (298, 398), (299, 300), (299, 343), (300, 345), (301, 314), (302, 303), (303, 304), (304, 305), (305, 306), (306, 307), (307, 308), (308, 352), (309, 310), (309, 353), (310, 361), (311, 312), (311, 362), (312, 313), (313, 314), (315, 316), (315, 363), (316, 364), (317, 364), (318, 337), (319, 320), (319, 365), (320, 321), (321, 322), (322, 323), (323, 324), (324, 325), (325, 326), (326, 327), (327, 328), (328, 329), (329, 330), (330, 331), (331, 332), (332, 333), (333, 334), (334, 335), (335, 378), (336, 337), (336, 364), (338, 395), (339, 363), (340, 408), (341, 397), (342, 396), (343, 431), (344, 345), (344, 399), (345, 365), (346, 347), (347, 348), (348, 349), (349, 350), (350, 351), (351, 400), (352, 401), (353, 354), (354, 355), (355, 356), (356, 357), (357, 358), (358, 359), (359, 360), (360, 361), (362, 407), (363, 379), (365, 366), (366, 367), (367, 368), (368, 369), (369, 370), (370, 371), (371, 477), (372, 373), (372, 482), (373, 374), (374, 375), (375, 376), (376, 377), (377, 378), (378, 422), (379, 380), (380, 381), (381, 382), (382, 383), (383, 384), (384, 385), (385, 386), (386, 387), (387, 388), (387, 423), (388, 389), (389, 390), (389, 425), (390, 391), (390, 427), (391, 392), (392, 393), (393, 394), (394, 395), (396, 428), (397, 429), (398, 430), (399, 409), (400, 434), (401, 402), (402, 403), (403, 404), (404, 405), (405, 406), (406, 407), (408, 440), (409, 410), (410, 411), (411, 412), (412, 413), (413, 414), (414, 415), (415, 416), (416, 417), (417, 418), (418, 419), (419, 420), (420, 421), (421, 422), (422, 423), (423, 424), (424, 451), (425, 426), (425, 469), (426, 427), (426, 452), (427, 432), (428, 453), (429, 454), (430, 455), (431, 441), (432, 433), (433, 457), (434, 435), (435, 436), (436, 437), (437, 438), (438, 439), (439, 440), (441, 442), (442, 443), (443, 444), (444, 445), (445, 446), (446, 447), (447, 448), (448, 449), (449, 450), (450, 451), (452, 456), (453, 470), (454, 461), (455, 462), (456, 471), (457, 458), (458, 459), (459, 460), (460, 461), (462, 463), (463, 464), (464, 465), (465, 466), (466, 467), (467, 468), (468, 469), (470, 474), (471, 472), (472, 473), (473, 474), (475, 477), (475, 478), (476, 477), (476, 479), (478, 481), (479, 480), (480, 482), (481, 482)])
me_splitslider.attributes.new('sharp_edge', 'BOOLEAN', 'EDGE').data.foreach_set('value', [ (min(e.vertices), max(e.vertices)) in _k for e in me_splitslider.edges])
_k = {(0, 3): 1.0, (1, 2): 1.0, (4, 5): 1.0, (0, 6): 1.0, (1, 7): 1.0, (8, 9): 1.0, (3, 11): 1.0, (2, 10): 1.0, (5, 12): 1.0, (4, 13): 1.0, (14, 15): 1.0, (6, 16): 1.0, (7, 17): 1.0, (8, 18): 1.0, (9, 19): 1.0, (20, 21): 1.0, (11, 23): 1.0, (10, 22): 1.0, (12, 24): 1.0, (15, 25): 1.0, (13, 26): 1.0, (14, 27): 1.0, (28, 29): 1.0, (16, 30): 1.0, (17, 31): 1.0, (18, 32): 1.0, (20, 33): 1.0, (19, 34): 1.0, (21, 35): 1.0, (36, 37): 1.0, (23, 39): 1.0, (22, 38): 1.0, (24, 40): 1.0, (25, 41): 1.0, (29, 42): 1.0, (26, 43): 1.0, (27, 44): 1.0, (28, 45): 1.0, (46, 47): 1.0, (30, 48): 1.0, (31, 49): 1.0, (32, 50): 1.0, (33, 51): 1.0, (36, 52): 1.0, (34, 53): 1.0, (35, 54): 1.0, (37, 55): 1.0, (56, 57): 1.0, (101, 113): 1.0, (38, 113): 1.0, (53, 101): 1.0, (40, 59): 1.0, (41, 60): 1.0, (42, 61): 1.0, (47, 62): 1.0, (39, 58): 1.0, (43, 63): 1.0, (44, 64): 1.0, (45, 65): 1.0, (46, 66): 1.0, (67, 68): 1.0, (48, 69): 1.0, (49, 70): 1.0, (50, 71): 1.0, (51, 72): 1.0, (52, 73): 1.0, (56, 74): 1.0, (54, 75): 1.0, (55, 76): 1.0, (57, 77): 1.0, (78, 79): 1.0, (59, 81): 1.0, (60, 82): 1.0, (61, 83): 1.0, (62, 84): 1.0, (68, 85): 1.0, (58, 86): 1.0, (63, 87): 1.0, (64, 88): 1.0, (65, 89): 1.0, (66, 90): 1.0, (67, 91): 1.0, (92, 93): 1.0, (69, 94): 1.0, (70, 95): 1.0, (71, 96): 1.0, (72, 97): 1.0, (73, 98): 1.0, (74, 99): 1.0, (78, 100): 1.0, (101, 102): 1.0, (75, 102): 1.0, (76, 103): 1.0, (77, 104): 1.0, (79, 105): 1.0, (100, 106): 1.0, (106, 107): 1.0, (107, 108): 1.0, (108, 109): 1.0, (109, 110): 1.0, (110, 111): 1.0, (111, 112): 1.0, (105, 112): 1.0, (81, 114): 1.0, (82, 115): 1.0, (83, 116): 1.0, (84, 117): 1.0, (85, 118): 1.0, (92, 119): 1.0, (120, 121): 1.0, (87, 120): 1.0, (86, 121): 1.0, (88, 122): 1.0, (89, 123): 1.0, (90, 124): 1.0, (91, 125): 1.0, (93, 126): 1.0, (119, 172): 1.0, (126, 127): 1.0, (127, 128): 1.0, (128, 129): 1.0, (129, 130): 1.0, (130, 131): 1.0, (131, 132): 1.0, (132, 133): 1.0, (133, 134): 1.0, (134, 135): 1.0, (135, 136): 1.0, (136, 137): 1.0, (137, 138): 1.0, (138, 139): 1.0, (139, 140): 1.0, (140, 141): 1.0, (141, 142): 1.0, (142, 143): 1.0, (143, 144): 1.0, (144, 145): 1.0, (145, 146): 1.0, (146, 147): 1.0, (147, 148): 1.0, (148, 149): 1.0, (149, 150): 1.0, (150, 151): 1.0, (151, 152): 1.0, (152, 153): 1.0, (153, 154): 1.0, (154, 155): 1.0, (155, 156): 1.0, (156, 157): 1.0, (157, 158): 1.0, (158, 159): 1.0, (159, 160): 1.0, (160, 161): 1.0, (161, 162): 1.0, (162, 163): 1.0, (163, 164): 1.0, (164, 165): 1.0, (165, 166): 1.0, (166, 167): 1.0, (167, 168): 1.0, (168, 169): 1.0, (169, 170): 1.0, (170, 171): 1.0, (171, 172): 1.0, (95, 288): 1.0, (288, 289): 1.0, (174, 289): 1.0, (96, 174): 1.0, (97, 175): 1.0, (98, 176): 1.0, (99, 177): 1.0, (80, 178): 1.0, (80, 113): 1.0, (102, 178): 1.0, (104, 179): 1.0, (177, 180): 1.0, (180, 181): 1.0, (182, 183): 1.0, (111, 183): 1.0, (110, 182): 1.0, (94, 173): 1.0, (114, 185): 1.0, (115, 186): 1.0, (116, 187): 1.0, (117, 188): 1.0, (118, 189): 1.0, (120, 190): 1.0, (122, 190): 1.0, (121, 191): 1.0, (184, 191): 1.0, (123, 192): 1.0, (124, 193): 1.0, (125, 194): 1.0, (194, 195): 1.0, (195, 196): 1.0, (131, 197): 1.0, (196, 197): 1.0, (140, 198): 1.0, (198, 199): 1.0, (199, 200): 1.0, (200, 201): 1.0, (201, 202): 1.0, (202, 203): 1.0, (203, 204): 1.0, (204, 205): 1.0, (205, 206): 1.0, (206, 207): 1.0, (207, 208): 1.0, (208, 209): 1.0, (209, 210): 1.0, (210, 211): 1.0, (211, 212): 1.0, (212, 213): 1.0, (156, 214): 1.0, (213, 214): 1.0, (165, 215): 1.0, (215, 216): 1.0, (216, 217): 1.0, (217, 218): 1.0, (218, 219): 1.0, (219, 220): 1.0, (189, 220): 1.0, (175, 222): 1.0, (176, 223): 1.0, (178, 224): 1.0, (224, 225): 1.0, (225, 226): 1.0, (226, 227): 1.0, (227, 228): 1.0, (228, 229): 1.0, (229, 230): 1.0, (230, 231): 1.0, (231, 232): 1.0, (232, 233): 1.0, (233, 234): 1.0, (234, 235): 1.0, (235, 236): 1.0, (236, 237): 1.0, (237, 238): 1.0, (238, 239): 1.0, (239, 240): 1.0, (191, 240): 1.0, (80, 184): 1.0, (103, 241): 1.0, (179, 242): 1.0, (183, 258): 1.0, (182, 243): 1.0, (181, 302): 1.0, (243, 244): 1.0, (244, 245): 1.0, (245, 246): 1.0, (246, 247): 1.0, (247, 248): 1.0, (248, 249): 1.0, (249, 250): 1.0, (250, 251): 1.0, (251, 252): 1.0, (252, 253): 1.0, (253, 254): 1.0, (254, 255): 1.0, (255, 256): 1.0, (256, 257): 1.0, (257, 258): 1.0, (173, 259): 1.0, (185, 260): 1.0, (186, 261): 1.0, (187, 262): 1.0, (188, 263): 1.0, (190, 264): 1.0, (192, 264): 1.0, (193, 265): 1.0, (197, 266): 1.0, (265, 266): 1.0, (198, 267): 1.0, (267, 268): 1.0, (268, 269): 1.0, (269, 270): 1.0, (270, 271): 1.0, (271, 272): 1.0, (272, 273): 1.0, (273, 274): 1.0, (274, 275): 1.0, (275, 276): 1.0, (276, 277): 1.0, (277, 278): 1.0, (278, 279): 1.0, (279, 280): 1.0, (280, 281): 1.0, (281, 282): 1.0, (214, 283): 1.0, (282, 283): 1.0, (215, 284): 1.0, (284, 285): 1.0, (285, 286): 1.0, (286, 287): 1.0, (263, 287): 1.0, (289, 290): 1.0, (222, 290): 1.0, (223, 291): 1.0, (241, 292): 1.0, (292, 293): 1.0, (293, 294): 1.0, (294, 295): 1.0, (295, 340): 1.0, (296, 341): 1.0, (229, 296): 1.0, (296, 297): 1.0, (297, 298): 1.0, (230, 298): 1.0, (298, 398): 1.0, (297, 342): 1.0, (232, 300): 1.0, (299, 300): 1.0, (242, 301): 1.0, (302, 303): 1.0, (303, 304): 1.0, (304, 305): 1.0, (305, 306): 1.0, (306, 307): 1.0, (307, 308): 1.0, (308, 352): 1.0, (309, 353): 1.0, (250, 309): 1.0, (309, 310): 1.0, (251, 310): 1.0, (310, 361): 1.0, (311, 362): 1.0, (311, 312): 1.0, (312, 313): 1.0, (313, 314): 1.0, (301, 314): 1.0, (315, 316): 1.0, (259, 315): 1.0, (260, 316): 1.0, (261, 317): 1.0, (262, 318): 1.0, (264, 266): 1.0, (267, 319): 1.0, (319, 320): 1.0, (320, 321): 1.0, (321, 322): 1.0, (322, 323): 1.0, (323, 324): 1.0, (324, 325): 1.0, (325, 326): 1.0, (326, 327): 1.0, (327, 328): 1.0, (328, 329): 1.0, (329, 330): 1.0, (330, 331): 1.0, (331, 332): 1.0, (332, 333): 1.0, (333, 334): 1.0, (283, 335): 1.0, (334, 335): 1.0, (284, 336): 1.0, (336, 337): 1.0, (318, 337): 1.0, (221, 338): 1.0, (290, 338): 1.0, (221, 288): 1.0, (338, 395): 1.0, (291, 346): 1.0, (300, 345): 1.0, (344, 345): 1.0, (346, 347): 1.0, (347, 348): 1.0, (348, 349): 1.0, (349, 350): 1.0, (350, 351): 1.0, (353, 354): 1.0, (354, 355): 1.0, (355, 356): 1.0, (356, 357): 1.0, (357, 358): 1.0, (358, 359): 1.0, (359, 360): 1.0, (360, 361): 1.0, (315, 363): 1.0, (339, 363): 1.0, (316, 364): 1.0, (317, 364): 1.0, (319, 365): 1.0, (365, 366): 1.0, (366, 367): 1.0, (367, 368): 1.0, (368, 369): 1.0, (369, 370): 1.0, (370, 371): 1.0, (476, 479): 1.0, (413, 414): 1.0, (475, 478): 1.0, (414, 415): 1.0, (478, 481): 1.0, (415, 416): 1.0, (372, 482): 1.0, (481, 482): 1.0, (372, 373): 1.0, (373, 374): 1.0, (374, 375): 1.0, (375, 376): 1.0, (376, 377): 1.0, (335, 378): 1.0, (377, 378): 1.0, (336, 364): 1.0, (221, 339): 1.0, (363, 379): 1.0, (379, 380): 1.0, (380, 381): 1.0, (381, 382): 1.0, (382, 383): 1.0, (383, 384): 1.0, (384, 385): 1.0, (385, 386): 1.0, (386, 387): 1.0, (387, 388): 1.0, (388, 389): 1.0, (389, 390): 1.0, (390, 391): 1.0, (391, 392): 1.0, (392, 393): 1.0, (393, 394): 1.0, (394, 395): 1.0, (342, 396): 1.0, (341, 397): 1.0, (299, 343): 1.0, (344, 399): 1.0, (345, 365): 1.0, (390, 427): 1.0, (427, 432): 1.0, (351, 400): 1.0, (352, 401): 1.0, (401, 402): 1.0, (402, 403): 1.0, (403, 404): 1.0, (404, 405): 1.0, (405, 406): 1.0, (406, 407): 1.0, (362, 407): 1.0, (340, 408): 1.0, (399, 409): 1.0, (409, 410): 1.0, (410, 411): 1.0, (411, 412): 1.0, (371, 477): 1.0, (476, 477): 1.0, (479, 480): 1.0, (480, 482): 1.0, (416, 417): 1.0, (417, 418): 1.0, (418, 419): 1.0, (419, 420): 1.0, (420, 421): 1.0, (378, 422): 1.0, (421, 422): 1.0, (387, 423): 1.0, (423, 424): 1.0, (389, 425): 1.0, (425, 426): 1.0, (426, 427): 1.0, (396, 428): 1.0, (397, 429): 1.0, (398, 430): 1.0, (343, 431): 1.0, (432, 433): 1.0, (400, 434): 1.0, (434, 435): 1.0, (435, 436): 1.0, (436, 437): 1.0, (437, 438): 1.0, (438, 439): 1.0, (439, 440): 1.0, (408, 440): 1.0, (431, 441): 1.0, (441, 442): 1.0, (442, 443): 1.0, (443, 444): 1.0, (412, 413): 1.0, (444, 445): 1.0, (445, 446): 1.0, (446, 447): 1.0, (447, 448): 1.0, (448, 449): 1.0, (449, 450): 1.0, (450, 451): 1.0, (424, 451): 1.0, (422, 423): 1.0, (425, 469): 1.0, (426, 452): 1.0, (428, 453): 1.0, (429, 454): 1.0, (430, 455): 1.0, (452, 456): 1.0, (433, 457): 1.0, (457, 458): 1.0, (458, 459): 1.0, (459, 460): 1.0, (460, 461): 1.0, (454, 461): 1.0, (455, 462): 1.0, (462, 463): 1.0, (463, 464): 1.0, (464, 465): 1.0, (465, 466): 1.0, (466, 467): 1.0, (467, 468): 1.0, (468, 469): 1.0, (453, 470): 1.0, (456, 471): 1.0, (471, 472): 1.0, (472, 473): 1.0, (473, 474): 1.0, (470, 474): 1.0, (162, 381): 1.0, (163, 380): 1.0, (161, 382): 1.0, (164, 379): 1.0, (160, 383): 1.0, (159, 384): 1.0, (158, 385): 1.0, (157, 386): 1.0, (133, 239): 1.0, (134, 238): 1.0, (132, 240): 1.0, (135, 237): 1.0, (136, 236): 1.0, (137, 235): 1.0, (138, 234): 1.0, (139, 233): 1.0, (475, 477): 1.0}
me_splitslider.attributes.new('crease_edge', 'FLOAT', 'EDGE').data.foreach_set('value', [_k.get((min(e.vertices), max(e.vertices)), 0.0) for e in me_splitslider.edges])
me_splitslider.materials.append(mat_prox_alum_048)
me_splitslider.materials.append(mat_prox_kevlar_048)
me_splitslider.materials.append(mat_prox_easy_spec_048)
me_splitslider.materials.append(mat_prox_easy_spec_048)
me_splitslider.materials.append(mat_prox_soap_046)
me_splitslider.materials.append(mat_prox_emission_046)
me_splitslider.use_remesh_preserve_volume = False
me_splitslider.use_remesh_preserve_attributes = False
me_splitslider.use_mirror_vertex_groups = False
me_splitslider.update()

# ---- objects
ob_splitslider = bpy.data.objects.new('splitslider', me_splitslider)

# ---- transforms, parenting, visibility, modifiers, constraints
ob_splitslider.location = (0.0, 0.0, 0.0)
ob_splitslider.show_name = True
ob_splitslider.lineart.crease_threshold = 0.0
_m = ob_splitslider.modifiers.new('Auto Smooth', 'NODES')
_m.node_group = ng_auto_smooth
_gi = [s.identifier for s in ng_auto_smooth.interface.items_tree if s.item_type == 'SOCKET' and s.in_out == 'INPUT']
_m[_gi[1]] = 1.047  # Angle

# ---- collection membership
col_collection_1.objects.link(ob_splitslider)

# ---- scene / render settings (as saved in the file)
scene.frame_start = 1; scene.frame_end = 100; scene.frame_set(1)
scene.render.engine = 'CYCLES'
scene.render.image_settings.color_depth = '16'
scene.render.image_settings.compression = 90
scene.render.resolution_x = 1024
scene.render.resolution_y = 1024
scene.render.resolution_percentage = 50
scene.render.dither_intensity = 0.0
scene.render.use_simplify = True
scene.render.use_persistent_data = True
scene.cycles.use_denoising = False
scene.cycles.samples = 100
scene.cycles.sampling_pattern = 'TABULATED_SOBOL'
scene.cycles.light_sampling_threshold = 0.0
scene.cycles.use_adaptive_sampling = False
scene.cycles.use_light_tree = False
scene.cycles.caustics_reflective = False
scene.cycles.caustics_refractive = False
scene.cycles.blur_glossy = 4.0
scene.cycles.max_bounces = 4
scene.cycles.transmission_bounces = 4
scene.cycles.volume_bounces = 2
scene.cycles.transparent_max_bounces = 4
scene.cycles.use_animated_seed = True
scene.cycles.sample_clamp_direct = 4.0
scene.cycles.sample_clamp_indirect = 2.0
scene.cycles.debug_bvh_type = 'STATIC_BVH'
scene.view_settings.view_transform = 'Standard'
bpy.context.view_layer.update()

# ---- added for rendering (the .blend has no active camera): camera
cam_auto = bpy.data.cameras.new('AutoCamera')
cam_auto.lens = 50.0
cam_auto.sensor_width = 36.0
cam_auto.clip_end = 1000.0
ob_auto_camera = bpy.data.objects.new('AutoCamera', cam_auto)
scene.collection.objects.link(ob_auto_camera)
ob_auto_camera.location = (0.747956, -0.897547, 0.598364)
ob_auto_camera.rotation_euler = (1.09748, -7.21219e-08, 0.694738)
scene.camera = ob_auto_camera
bpy.context.view_layer.update()

